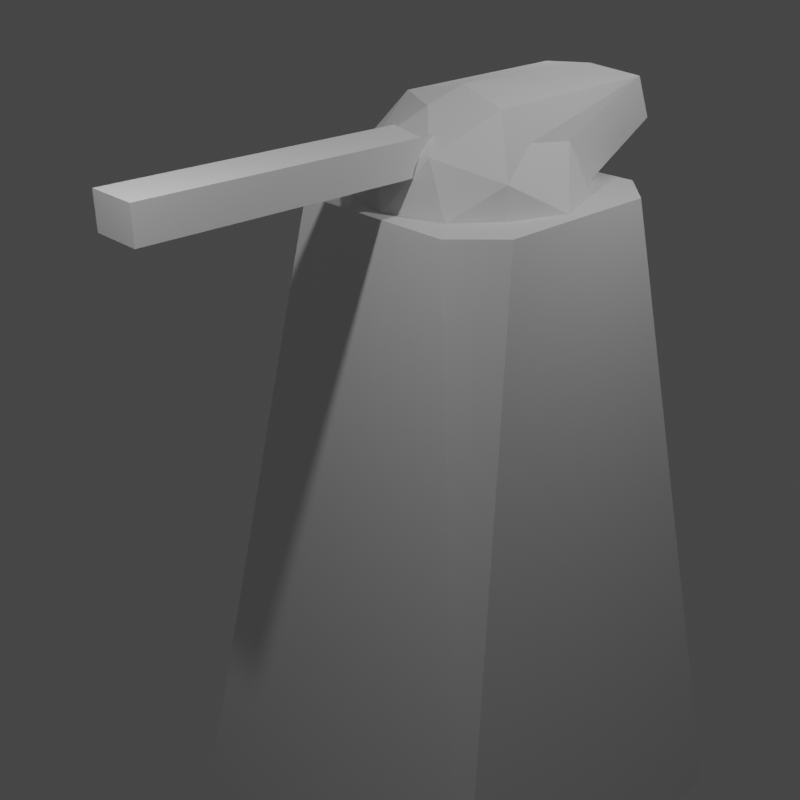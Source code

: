 # Source: mech.blend  (saved by Blender 3.3.6; exported with 4.5.12 LTS)
import bpy
from mathutils import Matrix  # noqa: F401  (used for matrix-valued properties, if any)

bpy.ops.wm.read_factory_settings(use_empty=True)
scene = bpy.context.scene
scene.name = 'Scene'

# ---- collections
col_collection = bpy.data.collections.new('Collection'); scene.collection.children.link(col_collection)
col_pod = bpy.data.collections.new('pod'); scene.collection.children.link(col_pod)

# ---- materials (node trees are filled in below, after node groups)
mat_camo = bpy.data.materials.new('camo')
mat_camo.use_transparent_shadow = False
mat_steel = bpy.data.materials.new('steel')
mat_steel.use_transparent_shadow = False
mat_rubber = bpy.data.materials.new('rubber')
mat_rubber.use_transparent_shadow = False
mat_warn = bpy.data.materials.new('warn')
mat_warn.use_transparent_shadow = False

# ---- material node trees

# ---- world
world_world = bpy.data.worlds.new('World'); scene.world = world_world
world_world.use_nodes = True; world_world.node_tree.nodes.clear()
_N = world_world.node_tree.nodes; _L = world_world.node_tree.links
n0 = _N.new('ShaderNodeOutputWorld'); n0.name = 'World Output'; n0.location = (300, 300)
n1 = _N.new('ShaderNodeBackground'); n1.name = 'Background'; n1.location = (10, 300)
n1.inputs[0].default_value = (0.05088, 0.05088, 0.05088, 1.0)
_L.new(n1.outputs[0], n0.inputs[0])
n0.is_active_output = True
world_world.color = (0.05088, 0.05088, 0.05088)
world_world.use_sun_shadow = False
world_world.sun_shadow_jitter_overblur = 0.0

# ---- cameras
cam_camera = bpy.data.cameras.new('Camera')
cam_camera.clip_end = 100.0
cam_camera.ortho_scale = 7.314
cam_camera_001 = bpy.data.cameras.new('Camera.001')
cam_camera_001.clip_end = 100.0
cam_camera_001.ortho_scale = 7.314

# ---- lights
light_light = bpy.data.lights.new('Light', 'POINT')
light_light.transmission_factor = 0.0
light_light.energy = 300.0
light_light.shadow_soft_size = 0.1
light_light.shadow_maximum_resolution = 0.006
light_light.use_absolute_resolution = True
light_light_001 = bpy.data.lights.new('Light.001', 'POINT')
light_light_001.transmission_factor = 0.0
light_light_001.energy = 300.0
light_light_001.shadow_soft_size = 0.1
light_light_001.shadow_maximum_resolution = 0.006
light_light_001.use_absolute_resolution = True
light_light_002 = bpy.data.lights.new('Light.002', 'POINT')
light_light_002.transmission_factor = 0.0
light_light_002.energy = 300.0
light_light_002.shadow_soft_size = 0.1
light_light_002.shadow_maximum_resolution = 0.006
light_light_002.use_absolute_resolution = True

# ---- meshes
me_amo_mesh = bpy.data.meshes.new('amo_mesh')
me_amo_mesh.from_pydata([(-0.7389, -1.208, 2.206), (0.0051, -1.419, 2.206), (-0.4319, -1.149, 2.83), (0.0051, -0.7483, 3.243), (0.4421, -1.149, 2.83), (0.7481, -1.208, 2.206), (-1.139, -0.7123, 2.605), (-0.8169, -0.005287, 2.86), (-0.7019, -0.3643, 3.258), (0.0051, 2.016, 3.366), (-0.7019, 2.054, 3.299), (0.0051, -0.2223, 3.401), (0.7121, -0.3643, 3.258), (0.7121, 2.054, 3.299), (0.8261, -0.005287, 2.86), (1.149, -0.7123, 2.605), (1.419, -0.0053, 2.206), (1.149, -0.7123, 2.206), (0.8001, 0.7007, 2.767), (0.7481, 1.198, 2.206), (1.149, 0.7017, 2.206), (-0.7389, 1.198, 2.206), (-0.6809, 2.328, 2.771), (0.0051, 1.409, 2.206), (0.6901, 2.328, 2.771), (-1.41, -0.0053, 2.206), (-1.139, -0.7123, 2.206), (-0.7909, 0.7007, 2.767), (-1.139, 0.7017, 2.206)], [], [(0, 1, 2), (3, 2, 4), (5, 4, 1), (2, 1, 4), (0, 2, 6), (7, 6, 8), (3, 8, 2), (6, 2, 8), (9, 10, 11), (3, 11, 8), (10, 8, 11), (3, 12, 11), (9, 11, 13), (11, 12, 13), (3, 4, 12), (14, 12, 15), (5, 15, 4), (12, 4, 15), (14, 15, 16), (5, 17, 15), (16, 15, 17), (14, 16, 18), (19, 18, 20), (18, 16, 20), (21, 22, 23), (19, 23, 24), (22, 24, 23), (7, 25, 6), (0, 6, 26), (6, 25, 26), (7, 27, 25), (21, 28, 27), (25, 27, 28)])
_uv = me_amo_mesh.uv_layers.new(name='UVMap')
_uv.uv.foreach_set('vector', [0.33, 0.418, 0.341, 0.509, 0.312, 0.463, 0.286, 0.507, 0.312, 0.463, 0.312, 0.553, 0.33, 0.6, 0.312, 0.553, 0.341, 0.509, 0.312, 0.463, 0.341, 0.509, 0.312, 0.553, 0.33, 0.418, 0.312, 0.463, 0.293, 0.38, 0.251, 0.419, 0.293, 0.38, 0.268, 0.44, 0.286, 0.507, 0.268, 0.44, 0.312, 0.463, 0.293, 0.38, 0.312, 0.463, 0.268, 0.44, 0.164, 0.506, 0.162, 0.449, 0.261, 0.507, 0.286, 0.507, 0.261, 0.507, 0.268, 0.44, 0.162, 0.449, 0.268, 0.44, 0.261, 0.507, 0.286, 0.507, 0.268, 0.575, 0.261, 0.507, 0.164, 0.506, 0.261, 0.507, 0.162, 0.563, 0.261, 0.507, 0.268, 0.575, 0.162, 0.563, 0.286, 0.507, 0.312, 0.553, 0.268, 0.575, 0.251, 0.597, 0.268, 0.575, 0.293, 0.635, 0.33, 0.6, 0.293, 0.635, 0.312, 0.553, 0.268, 0.575, 0.312, 0.553, 0.293, 0.635, 0.251, 0.597, 0.293, 0.635, 0.251, 0.689, 0.33, 0.6, 0.3, 0.654, 0.293, 0.635, 0.251, 0.689, 0.293, 0.635, 0.3, 0.654, 0.251, 0.597, 0.251, 0.689, 0.211, 0.595, 0.171, 0.601, 0.211, 0.595, 0.201, 0.655, 0.211, 0.595, 0.251, 0.689, 0.201, 0.655, 0.171, 0.417, 0.139, 0.447, 0.16, 0.51, 0.171, 0.601, 0.16, 0.51, 0.139, 0.566, 0.139, 0.447, 0.139, 0.566, 0.16, 0.51, 0.251, 0.419, 0.251, 0.327, 0.293, 0.38, 0.33, 0.418, 0.293, 0.38, 0.3, 0.363, 0.293, 0.38, 0.251, 0.327, 0.3, 0.363, 0.251, 0.419, 0.211, 0.422, 0.251, 0.327, 0.171, 0.417, 0.201, 0.363, 0.211, 0.422, 0.251, 0.327, 0.211, 0.422, 0.201, 0.363])
me_amo_mesh.materials.append(mat_camo)
me_amo_mesh.update()
me_teel_mesh = bpy.data.meshes.new('teel_mesh')
me_teel_mesh.from_pydata([(-0.8169, -0.005287, 2.86), (-0.7019, -0.3643, 3.258), (-0.7019, 2.054, 3.299), (0.8261, -0.005287, 2.86), (0.7121, 2.054, 3.299), (0.7121, -0.3643, 3.258), (0.0051, 2.016, 3.366), (0.6901, 2.328, 2.771), (0.7481, 1.198, 2.206), (0.8001, 0.7007, 2.767), (-0.6809, 2.328, 2.771), (-0.7909, 0.7007, 2.767), (-0.7389, 1.198, 2.206), (0.3056, -4.57, 2.606), (0.3056, -0.8618, 2.606), (0.3056, -4.57, 3.016), (0.3056, -0.8618, 3.016), (-0.3224, -0.8618, 2.606), (-0.3224, -4.57, 2.606), (-0.3224, -0.8618, 3.016), (-0.3224, -4.57, 3.016)], [], [(0, 1, 2), (3, 4, 5), (6, 4, 7), (8, 7, 9), (3, 9, 4), (7, 4, 9), (6, 7, 10), (0, 2, 11), (12, 11, 10), (6, 10, 2), (11, 2, 10), (13, 14, 15), (14, 16, 15), (17, 18, 19), (18, 20, 19)])
_uv = me_teel_mesh.uv_layers.new(name='UVMap')
_uv.uv.foreach_set('vector', [0.251, 0.419, 0.268, 0.44, 0.162, 0.449, 0.251, 0.597, 0.162, 0.563, 0.268, 0.575, 0.164, 0.506, 0.162, 0.563, 0.139, 0.566, 0.171, 0.601, 0.139, 0.566, 0.211, 0.595, 0.251, 0.597, 0.211, 0.595, 0.162, 0.563, 0.139, 0.566, 0.162, 0.563, 0.211, 0.595, 0.164, 0.506, 0.139, 0.566, 0.139, 0.447, 0.251, 0.419, 0.162, 0.449, 0.211, 0.422, 0.171, 0.417, 0.211, 0.422, 0.139, 0.447, 0.164, 0.506, 0.139, 0.447, 0.162, 0.449, 0.211, 0.422, 0.162, 0.449, 0.139, 0.447, 0.418, 0.523, 0.301, 0.544, 0.407, 0.522, 0.301, 0.544, 0.294, 0.538, 0.407, 0.522, 0.301, 0.471, 0.418, 0.485, 0.294, 0.475, 0.418, 0.485, 0.407, 0.486, 0.294, 0.475])
me_teel_mesh.materials.append(mat_steel)
me_teel_mesh.update()
me_amo_mesh_001 = bpy.data.meshes.new('amo_mesh.001')
me_amo_mesh_001.from_pydata([(1.578, 1.055, 2.208), (1.578, -1.08, 2.208), (2.609, -2.595, -6.844), (2.609, 2.617, -6.844), (-2.626, -2.595, -6.844), (1.077, -1.601, 2.208), (-1.068, -1.601, 2.208), (1.071, 1.59, 2.208), (-2.626, 2.617, -6.844), (-1.062, 1.59, 2.208), (-1.569, -1.08, 2.208), (-1.569, 1.055, 2.208)], [], [(0, 1, 2), (3, 0, 2), (4, 2, 5), (6, 4, 5), (7, 8, 9), (7, 3, 8), (4, 10, 11), (8, 4, 11)])
_uv = me_amo_mesh_001.uv_layers.new(name='UVMap')
_uv.uv.foreach_set('vector', [0.179, 0.689, 0.323, 0.688, 0.692, 0.612, 0.808, 0.612, 0.179, 0.689, 0.692, 0.612, 0.692, 0.393, 0.692, 0.612, 0.35, 0.627, 0.35, 0.389, 0.692, 0.393, 0.35, 0.627, 1.151, 0.627, 0.808, 0.393, 1.151, 0.389, 1.151, 0.627, 0.808, 0.612, 0.808, 0.393, 0.692, 0.393, 0.323, 0.326, 0.179, 0.325, 0.808, 0.393, 0.692, 0.393, 0.179, 0.325])
me_amo_mesh_001.materials.append(mat_camo)
me_amo_mesh_001.update()
me_ubber_mesh = bpy.data.meshes.new('ubber_mesh')
me_ubber_mesh.from_pydata([(0.3056, -4.57, 3.016), (-0.3224, -4.57, 2.606), (0.3056, -4.57, 2.606), (-0.3224, -4.57, 3.016)], [], [(0, 1, 2), (0, 3, 1)])
_uv = me_ubber_mesh.uv_layers.new(name='UVMap')
_uv.uv.foreach_set('vector', [0.407, 0.522, 0.418, 0.485, 0.418, 0.523, 0.407, 0.522, 0.407, 0.486, 0.418, 0.485])
me_ubber_mesh.materials.append(mat_rubber)
me_ubber_mesh.update()
me_arn_mesh = bpy.data.meshes.new('arn_mesh')
me_arn_mesh.from_pydata([(0.3056, -4.57, 3.016), (-0.3224, -0.8618, 3.016), (-0.3224, -4.57, 3.016), (0.3056, -0.8618, 3.016), (0.3056, -0.8618, 2.606), (-0.3224, -4.57, 2.606), (-0.3224, -0.8618, 2.606), (0.3056, -4.57, 2.606)], [], [(0, 1, 2), (0, 3, 1), (4, 5, 6), (4, 7, 5)])
_uv = me_arn_mesh.uv_layers.new(name='UVMap')
_uv.uv.foreach_set('vector', [0.407, 0.522, 0.294, 0.475, 0.407, 0.486, 0.407, 0.522, 0.294, 0.538, 0.294, 0.475, 0.301, 0.544, 0.418, 0.485, 0.301, 0.471, 0.301, 0.544, 0.418, 0.523, 0.418, 0.485])
me_arn_mesh.materials.append(mat_warn)
me_arn_mesh.update()
me_teel_mesh_001 = bpy.data.meshes.new('teel_mesh.001')
me_teel_mesh_001.from_pydata([(1.077, -1.601, 2.208), (2.609, -2.595, -6.844), (1.578, -1.08, 2.208), (1.071, 1.59, 2.208), (1.578, 1.055, 2.208), (2.609, 2.617, -6.844), (-1.569, -1.08, 2.208), (-2.626, -2.595, -6.844), (-1.068, -1.601, 2.208), (-2.626, 2.617, -6.844), (-1.569, 1.055, 2.208), (-1.062, 1.59, 2.208)], [], [(0, 1, 2), (3, 4, 5), (6, 7, 8), (9, 10, 11)])
_uv = me_teel_mesh_001.uv_layers.new(name='UVMap')
_uv.uv.foreach_set('vector', [0.35, 0.627, 0.692, 0.612, 0.323, 0.688, 1.151, 0.627, 1.179, 0.689, 0.808, 0.612, 0.323, 0.326, 0.692, 0.393, 0.35, 0.389, 0.808, 0.393, 1.179, 0.325, 1.151, 0.389])
me_teel_mesh_001.materials.append(mat_steel)
me_teel_mesh_001.update()
me_arn_mesh_001 = bpy.data.meshes.new('arn_mesh.001')
me_arn_mesh_001.from_pydata([(2.609, 2.617, -6.844), (2.609, -2.595, -6.844), (0.0061, -0.01387, -7.007), (-1.068, -1.601, 2.208), (1.077, -1.601, 2.208), (1.578, -1.08, 2.208), (-1.569, -1.08, 2.208), (-2.626, -2.595, -6.844), (-1.569, 1.055, 2.208), (1.578, 1.055, 2.208), (1.071, 1.59, 2.208), (-1.062, 1.59, 2.208), (-2.626, 2.617, -6.844)], [], [(0, 1, 2), (3, 4, 5), (6, 3, 5), (7, 2, 1), (8, 5, 9), (8, 6, 5), (8, 9, 10), (11, 8, 10), (2, 7, 12), (0, 2, 12)])
_uv = me_arn_mesh_001.uv_layers.new(name='UVMap')
_uv.uv.foreach_set('vector', [0.808, 0.612, 0.692, 0.612, 0.75, 0.504, 0.35, 0.389, 0.35, 0.627, 0.323, 0.688, 0.323, 0.326, 0.35, 0.389, 0.323, 0.688, 0.692, 0.393, 0.75, 0.504, 0.692, 0.612, 0.179, 0.325, 0.323, 0.688, 0.179, 0.689, 0.179, 0.325, 0.323, 0.326, 0.323, 0.688, 0.179, 0.325, 0.179, 0.689, 0.151, 0.627, 0.151, 0.389, 0.179, 0.325, 0.151, 0.627, 0.75, 0.504, 0.692, 0.393, 0.808, 0.393, 0.808, 0.612, 0.75, 0.504, 0.808, 0.393])
me_arn_mesh_001.materials.append(mat_warn)
me_arn_mesh_001.update()
arm_pod_md5_skeleton = bpy.data.armatures.new('pod_MD5_Skeleton')  # bones are not reproduced

# ---- objects
ob_light = bpy.data.objects.new('Light', light_light)
ob_camera = bpy.data.objects.new('Camera', cam_camera)
ob_light_001 = bpy.data.objects.new('Light.001', light_light_001)
ob_light_002 = bpy.data.objects.new('Light.002', light_light_002)
ob_camera_001 = bpy.data.objects.new('Camera.001', cam_camera_001)
ob_pod_md5_armature = bpy.data.objects.new('pod_MD5_Armature', arm_pod_md5_skeleton)
ob_amo = bpy.data.objects.new('amo', me_amo_mesh)
ob_teel = bpy.data.objects.new('teel', me_teel_mesh)
ob_amo_001 = bpy.data.objects.new('amo.001', me_amo_mesh_001)
ob_ubber = bpy.data.objects.new('ubber', me_ubber_mesh)
ob_arn = bpy.data.objects.new('arn', me_arn_mesh)
ob_teel_001 = bpy.data.objects.new('teel.001', me_teel_mesh_001)
ob_arn_001 = bpy.data.objects.new('arn.001', me_arn_mesh_001)

# ---- transforms, parenting, visibility, modifiers, constraints
ob_light.location = (4.076, 1.005, 5.904)
ob_light.rotation_euler = (0.6503, 0.05522, 1.866)
ob_light.lock_rotations_4d = False
ob_light.empty_display_type = 'ARROWS'
ob_light.color = (0.0, 0.0, 0.0, 0.0)
ob_light.lineart.crease_threshold = 0.0
ob_camera.location = (8.524, -9.181, 5.706)
ob_camera.rotation_euler = (1.109, 0.0, 0.8149)
ob_camera.lock_rotations_4d = False
ob_camera.empty_display_type = 'ARROWS'
ob_camera.color = (0.0, 0.0, 0.0, 0.0)
ob_camera.display_type = 'WIRE'
ob_camera.lineart.crease_threshold = 0.0
ob_light_001.location = (-3.259, 3.655, 5.904)
ob_light_001.rotation_euler = (0.6503, 0.05522, 1.866)
ob_light_001.lock_rotations_4d = False
ob_light_001.empty_display_type = 'ARROWS'
ob_light_001.color = (0.0, 0.0, 0.0, 0.0)
ob_light_001.lineart.crease_threshold = 0.0
ob_light_002.location = (1.169, -5.594, 5.904)
ob_light_002.rotation_euler = (0.6503, 0.05522, 1.866)
ob_light_002.lock_rotations_4d = False
ob_light_002.empty_display_type = 'ARROWS'
ob_light_002.color = (0.0, 0.0, 0.0, 0.0)
ob_light_002.lineart.crease_threshold = 0.0
ob_camera_001.location = (-3.782, -7.042, 4.958)
ob_camera_001.rotation_euler = (1.109, -0.0, -0.5935)
ob_camera_001.lock_rotations_4d = False
ob_camera_001.empty_display_type = 'ARROWS'
ob_camera_001.color = (0.0, 0.0, 0.0, 0.0)
ob_camera_001.display_type = 'WIRE'
ob_camera_001.lineart.crease_threshold = 0.0
ob_pod_md5_armature.location = (0.0, 0.0, 0.0)
ob_pod_md5_armature.show_in_front = True
ob_amo.location = (0.0, 0.0, 0.0)
_vg = ob_amo.vertex_groups.new(name='root')
_vg = ob_amo.vertex_groups.new(name='hips')
_vg = ob_amo.vertex_groups.new(name='YAW')
_vg.add([0, 1, 2, 3, 4, 5, 6, 7, 8, 9, 10, 11, 12, 13, 14, 15, 16, 17, 18, 19, 20, 21, 22, 23, 24, 25, 26, 27, 28], 1.0, 'REPLACE')
_vg = ob_amo.vertex_groups.new(name='BKMOUNT')
_vg = ob_amo.vertex_groups.new(name='PITCH')
_vg = ob_amo.vertex_groups.new(name='headtmp')
_vg = ob_amo.vertex_groups.new(name='HEADPITCH')
_vg = ob_amo.vertex_groups.new(name='EYE')
_vg = ob_amo.vertex_groups.new(name='LSMOUNT')
_vg = ob_amo.vertex_groups.new(name='la1')
_vg = ob_amo.vertex_groups.new(name='LAMOUNT')
_vg = ob_amo.vertex_groups.new(name='RSMOUNT')
_vg = ob_amo.vertex_groups.new(name='ra1')
_vg = ob_amo.vertex_groups.new(name='RAMOUNT')
_vg = ob_amo.vertex_groups.new(name='CTMOUNT')
_m = ob_amo.modifiers.new('pod_MD5_skeleton', 'ARMATURE')
_m.object = ob_pod_md5_armature
ob_teel.location = (0.0, 0.0, 0.0)
_vg = ob_teel.vertex_groups.new(name='root')
_vg = ob_teel.vertex_groups.new(name='hips')
_vg = ob_teel.vertex_groups.new(name='YAW')
_vg.add([0, 1, 2, 3, 4, 5, 6, 7, 8, 9, 10, 11, 12], 1.0, 'REPLACE')
_vg = ob_teel.vertex_groups.new(name='BKMOUNT')
_vg = ob_teel.vertex_groups.new(name='PITCH')
_vg = ob_teel.vertex_groups.new(name='headtmp')
_vg = ob_teel.vertex_groups.new(name='HEADPITCH')
_vg = ob_teel.vertex_groups.new(name='EYE')
_vg = ob_teel.vertex_groups.new(name='LSMOUNT')
_vg = ob_teel.vertex_groups.new(name='la1')
_vg = ob_teel.vertex_groups.new(name='LAMOUNT')
_vg = ob_teel.vertex_groups.new(name='RSMOUNT')
_vg = ob_teel.vertex_groups.new(name='ra1')
_vg = ob_teel.vertex_groups.new(name='RAMOUNT')
_vg = ob_teel.vertex_groups.new(name='CTMOUNT')
_vg.add([13, 14, 15, 16, 17, 18, 19, 20], 1.0, 'REPLACE')
_m = ob_teel.modifiers.new('pod_MD5_skeleton', 'ARMATURE')
_m.object = ob_pod_md5_armature
ob_amo_001.location = (0.0, 0.0, 0.0)
_vg = ob_amo_001.vertex_groups.new(name='root')
_vg = ob_amo_001.vertex_groups.new(name='hips')
_vg.add([0, 1, 2, 3, 4, 5, 6, 7, 8, 9, 10, 11], 1.0, 'REPLACE')
_vg = ob_amo_001.vertex_groups.new(name='YAW')
_vg = ob_amo_001.vertex_groups.new(name='BKMOUNT')
_vg = ob_amo_001.vertex_groups.new(name='PITCH')
_vg = ob_amo_001.vertex_groups.new(name='headtmp')
_vg = ob_amo_001.vertex_groups.new(name='HEADPITCH')
_vg = ob_amo_001.vertex_groups.new(name='EYE')
_vg = ob_amo_001.vertex_groups.new(name='LSMOUNT')
_vg = ob_amo_001.vertex_groups.new(name='la1')
_vg = ob_amo_001.vertex_groups.new(name='LAMOUNT')
_vg = ob_amo_001.vertex_groups.new(name='RSMOUNT')
_vg = ob_amo_001.vertex_groups.new(name='ra1')
_vg = ob_amo_001.vertex_groups.new(name='RAMOUNT')
_vg = ob_amo_001.vertex_groups.new(name='CTMOUNT')
_m = ob_amo_001.modifiers.new('pod_MD5_skeleton', 'ARMATURE')
_m.object = ob_pod_md5_armature
ob_ubber.location = (0.0, 0.0, 0.0)
_vg = ob_ubber.vertex_groups.new(name='root')
_vg = ob_ubber.vertex_groups.new(name='hips')
_vg = ob_ubber.vertex_groups.new(name='YAW')
_vg = ob_ubber.vertex_groups.new(name='BKMOUNT')
_vg = ob_ubber.vertex_groups.new(name='PITCH')
_vg = ob_ubber.vertex_groups.new(name='headtmp')
_vg = ob_ubber.vertex_groups.new(name='HEADPITCH')
_vg = ob_ubber.vertex_groups.new(name='EYE')
_vg = ob_ubber.vertex_groups.new(name='LSMOUNT')
_vg = ob_ubber.vertex_groups.new(name='la1')
_vg = ob_ubber.vertex_groups.new(name='LAMOUNT')
_vg = ob_ubber.vertex_groups.new(name='RSMOUNT')
_vg = ob_ubber.vertex_groups.new(name='ra1')
_vg = ob_ubber.vertex_groups.new(name='RAMOUNT')
_vg = ob_ubber.vertex_groups.new(name='CTMOUNT')
_vg.add([0, 1, 2, 3], 1.0, 'REPLACE')
_m = ob_ubber.modifiers.new('pod_MD5_skeleton', 'ARMATURE')
_m.object = ob_pod_md5_armature
ob_arn.location = (0.0, 0.0, 0.0)
_vg = ob_arn.vertex_groups.new(name='root')
_vg = ob_arn.vertex_groups.new(name='hips')
_vg = ob_arn.vertex_groups.new(name='YAW')
_vg = ob_arn.vertex_groups.new(name='BKMOUNT')
_vg = ob_arn.vertex_groups.new(name='PITCH')
_vg = ob_arn.vertex_groups.new(name='headtmp')
_vg = ob_arn.vertex_groups.new(name='HEADPITCH')
_vg = ob_arn.vertex_groups.new(name='EYE')
_vg = ob_arn.vertex_groups.new(name='LSMOUNT')
_vg = ob_arn.vertex_groups.new(name='la1')
_vg = ob_arn.vertex_groups.new(name='LAMOUNT')
_vg = ob_arn.vertex_groups.new(name='RSMOUNT')
_vg = ob_arn.vertex_groups.new(name='ra1')
_vg = ob_arn.vertex_groups.new(name='RAMOUNT')
_vg = ob_arn.vertex_groups.new(name='CTMOUNT')
_vg.add([0, 1, 2, 3, 4, 5, 6, 7], 1.0, 'REPLACE')
_m = ob_arn.modifiers.new('pod_MD5_skeleton', 'ARMATURE')
_m.object = ob_pod_md5_armature
ob_teel_001.location = (0.0, 0.0, 0.0)
_vg = ob_teel_001.vertex_groups.new(name='root')
_vg = ob_teel_001.vertex_groups.new(name='hips')
_vg.add([0, 1, 2, 3, 4, 5, 6, 7, 8, 9, 10, 11], 1.0, 'REPLACE')
_vg = ob_teel_001.vertex_groups.new(name='YAW')
_vg = ob_teel_001.vertex_groups.new(name='BKMOUNT')
_vg = ob_teel_001.vertex_groups.new(name='PITCH')
_vg = ob_teel_001.vertex_groups.new(name='headtmp')
_vg = ob_teel_001.vertex_groups.new(name='HEADPITCH')
_vg = ob_teel_001.vertex_groups.new(name='EYE')
_vg = ob_teel_001.vertex_groups.new(name='LSMOUNT')
_vg = ob_teel_001.vertex_groups.new(name='la1')
_vg = ob_teel_001.vertex_groups.new(name='LAMOUNT')
_vg = ob_teel_001.vertex_groups.new(name='RSMOUNT')
_vg = ob_teel_001.vertex_groups.new(name='ra1')
_vg = ob_teel_001.vertex_groups.new(name='RAMOUNT')
_vg = ob_teel_001.vertex_groups.new(name='CTMOUNT')
_m = ob_teel_001.modifiers.new('pod_MD5_skeleton', 'ARMATURE')
_m.object = ob_pod_md5_armature
ob_arn_001.location = (0.0, 0.0, 0.0)
_vg = ob_arn_001.vertex_groups.new(name='root')
_vg = ob_arn_001.vertex_groups.new(name='hips')
_vg.add([0, 1, 2, 3, 4, 5, 6, 7, 8, 9, 10, 11, 12], 1.0, 'REPLACE')
_vg = ob_arn_001.vertex_groups.new(name='YAW')
_vg = ob_arn_001.vertex_groups.new(name='BKMOUNT')
_vg = ob_arn_001.vertex_groups.new(name='PITCH')
_vg = ob_arn_001.vertex_groups.new(name='headtmp')
_vg = ob_arn_001.vertex_groups.new(name='HEADPITCH')
_vg = ob_arn_001.vertex_groups.new(name='EYE')
_vg = ob_arn_001.vertex_groups.new(name='LSMOUNT')
_vg = ob_arn_001.vertex_groups.new(name='la1')
_vg = ob_arn_001.vertex_groups.new(name='LAMOUNT')
_vg = ob_arn_001.vertex_groups.new(name='RSMOUNT')
_vg = ob_arn_001.vertex_groups.new(name='ra1')
_vg = ob_arn_001.vertex_groups.new(name='RAMOUNT')
_vg = ob_arn_001.vertex_groups.new(name='CTMOUNT')
_m = ob_arn_001.modifiers.new('pod_MD5_skeleton', 'ARMATURE')
_m.object = ob_pod_md5_armature

# ---- collection membership
col_collection.objects.link(ob_light)
col_collection.objects.link(ob_camera)
col_collection.objects.link(ob_light_001)
col_collection.objects.link(ob_light_002)
col_collection.objects.link(ob_camera_001)
col_pod.objects.link(ob_pod_md5_armature)
col_pod.objects.link(ob_amo)
col_pod.objects.link(ob_teel)
col_pod.objects.link(ob_amo_001)
col_pod.objects.link(ob_ubber)
col_pod.objects.link(ob_arn)
col_pod.objects.link(ob_teel_001)
col_pod.objects.link(ob_arn_001)

# ---- scene / render settings (as saved in the file)
scene.camera = ob_camera
scene.frame_start = 1; scene.frame_end = 250; scene.frame_set(1)
scene.render.engine = 'BLENDER_EEVEE_NEXT'
scene.render.resolution_x = 2048
scene.render.resolution_y = 2048
scene.render.resolution_percentage = 50
scene.cycles.sampling_pattern = 'TABULATED_SOBOL'
scene.cycles.use_light_tree = False
scene.view_settings.view_transform = 'Filmic'
bpy.context.view_layer.update()
